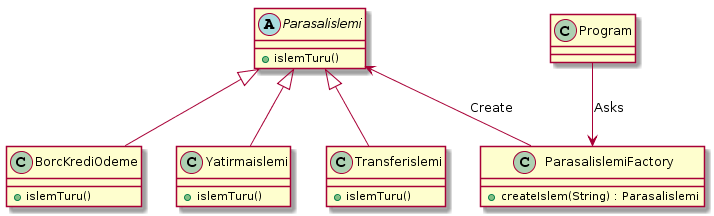

The diagram above was rendered by PlantUML. Its source (embedded in the PNG):
@startuml
abstract Parasalislemi{

+ islemTuru() 
}

class BorcKrediOdeme{ 
+ islemTuru()
}
class Yatirmaislemi{
+ islemTuru()
}

Class Transferislemi{ 
+ islemTuru()
}


Class ParasalislemiFactory{
+ createIslem(String) : Parasalislemi
}

Parasalislemi <|-- BorcKrediOdeme
Parasalislemi <|-- Transferislemi
Parasalislemi <|-- Yatirmaislemi

Parasalislemi <-- ParasalislemiFactory : Create
Program --> ParasalislemiFactory : Asks
@enduml